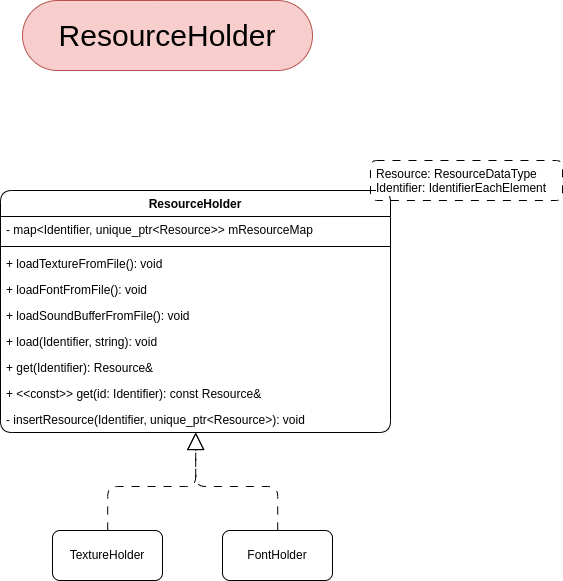

The diagram above was exported from draw.io. Its source (the exported page's mxGraphModel, read from the mxfile embedded in the PNG):
<mxGraphModel dx="5900" dy="6652" grid="1" gridSize="10" guides="1" tooltips="1" connect="1" arrows="1" fold="1" page="1" pageScale="1" pageWidth="850" pageHeight="1100" math="0" shadow="0">
  <root>
    <mxCell id="0" />
    <mxCell id="1" parent="0" />
    <mxCell id="2" value="ResourceHolder" style="swimlane;fontStyle=1;align=center;verticalAlign=top;childLayout=stackLayout;horizontal=1;startSize=26;horizontalStack=0;resizeParent=1;resizeParentMax=0;resizeLast=0;collapsible=1;marginBottom=0;whiteSpace=wrap;html=1;rounded=1;" vertex="1" parent="1">
      <mxGeometry x="3548" y="430" width="390" height="242" as="geometry" />
    </mxCell>
    <mxCell id="3" value="- map&amp;lt;Identifier, unique_ptr&amp;lt;Resource&amp;gt;&amp;gt; mResourceMap" style="text;strokeColor=none;fillColor=none;align=left;verticalAlign=top;spacingLeft=4;spacingRight=4;overflow=hidden;rotatable=0;points=[[0,0.5],[1,0.5]];portConstraint=eastwest;whiteSpace=wrap;html=1;" vertex="1" parent="2">
      <mxGeometry y="26" width="390" height="26" as="geometry" />
    </mxCell>
    <mxCell id="4" value="" style="line;strokeWidth=1;fillColor=none;align=left;verticalAlign=middle;spacingTop=-1;spacingLeft=3;spacingRight=3;rotatable=0;labelPosition=right;points=[];portConstraint=eastwest;strokeColor=inherit;" vertex="1" parent="2">
      <mxGeometry y="52" width="390" height="8" as="geometry" />
    </mxCell>
    <mxCell id="5" value="+ loadTextureFromFile(): void" style="text;strokeColor=none;fillColor=none;align=left;verticalAlign=top;spacingLeft=4;spacingRight=4;overflow=hidden;rotatable=0;points=[[0,0.5],[1,0.5]];portConstraint=eastwest;whiteSpace=wrap;html=1;" vertex="1" parent="2">
      <mxGeometry y="60" width="390" height="26" as="geometry" />
    </mxCell>
    <mxCell id="6" value="+ loadFontFromFile(): void" style="text;strokeColor=none;fillColor=none;align=left;verticalAlign=top;spacingLeft=4;spacingRight=4;overflow=hidden;rotatable=0;points=[[0,0.5],[1,0.5]];portConstraint=eastwest;whiteSpace=wrap;html=1;" vertex="1" parent="2">
      <mxGeometry y="86" width="390" height="26" as="geometry" />
    </mxCell>
    <mxCell id="7" value="+ loadSoundBufferFromFile(): void" style="text;strokeColor=none;fillColor=none;align=left;verticalAlign=top;spacingLeft=4;spacingRight=4;overflow=hidden;rotatable=0;points=[[0,0.5],[1,0.5]];portConstraint=eastwest;whiteSpace=wrap;html=1;" vertex="1" parent="2">
      <mxGeometry y="112" width="390" height="26" as="geometry" />
    </mxCell>
    <mxCell id="8" value="+ load(Identifier, string): void" style="text;strokeColor=none;fillColor=none;align=left;verticalAlign=top;spacingLeft=4;spacingRight=4;overflow=hidden;rotatable=0;points=[[0,0.5],[1,0.5]];portConstraint=eastwest;whiteSpace=wrap;html=1;" vertex="1" parent="2">
      <mxGeometry y="138" width="390" height="26" as="geometry" />
    </mxCell>
    <mxCell id="9" value="+ get(Identifier): Resource&amp;amp;" style="text;strokeColor=none;fillColor=none;align=left;verticalAlign=top;spacingLeft=4;spacingRight=4;overflow=hidden;rotatable=0;points=[[0,0.5],[1,0.5]];portConstraint=eastwest;whiteSpace=wrap;html=1;" vertex="1" parent="2">
      <mxGeometry y="164" width="390" height="26" as="geometry" />
    </mxCell>
    <mxCell id="10" value="+ &amp;lt;&amp;lt;const&amp;gt;&amp;gt; get(id: Identifier): const Resource&amp;amp;" style="text;strokeColor=none;fillColor=none;align=left;verticalAlign=top;spacingLeft=4;spacingRight=4;overflow=hidden;rotatable=0;points=[[0,0.5],[1,0.5]];portConstraint=eastwest;whiteSpace=wrap;html=1;" vertex="1" parent="2">
      <mxGeometry y="190" width="390" height="26" as="geometry" />
    </mxCell>
    <mxCell id="11" value="- insertResource(Identifier, unique_ptr&amp;lt;Resource&amp;gt;): void" style="text;strokeColor=none;fillColor=none;align=left;verticalAlign=top;spacingLeft=4;spacingRight=4;overflow=hidden;rotatable=0;points=[[0,0.5],[1,0.5]];portConstraint=eastwest;whiteSpace=wrap;html=1;" vertex="1" parent="2">
      <mxGeometry y="216" width="390" height="26" as="geometry" />
    </mxCell>
    <mxCell id="12" value="Resource: ResourceDataType&lt;br&gt;Identifier: IdentifierEachElement" style="text;strokeColor=default;fillColor=none;align=left;verticalAlign=top;spacingLeft=4;spacingRight=4;overflow=hidden;rotatable=0;points=[[0,0.5],[1,0.5]];portConstraint=eastwest;whiteSpace=wrap;html=1;dashed=1;dashPattern=8 8;labelBackgroundColor=default;rounded=1;" vertex="1" parent="1">
      <mxGeometry x="3918" y="400" width="192" height="40" as="geometry" />
    </mxCell>
    <mxCell id="13" style="edgeStyle=orthogonalEdgeStyle;rounded=0;orthogonalLoop=1;jettySize=auto;html=1;exitX=0.5;exitY=1;exitDx=0;exitDy=0;" edge="1" parent="1">
      <mxGeometry relative="1" as="geometry">
        <mxPoint x="3748" y="690" as="sourcePoint" />
        <mxPoint x="3748" y="690" as="targetPoint" />
      </mxGeometry>
    </mxCell>
    <mxCell id="14" value="ResourceHolder" style="text;html=1;strokeColor=#b85450;fillColor=#f8cecc;align=center;verticalAlign=middle;whiteSpace=wrap;rounded=1;fontSize=30;fontFamily=Helvetica;arcSize=50;" vertex="1" parent="1">
      <mxGeometry x="3570" y="240" width="290" height="70" as="geometry" />
    </mxCell>
    <mxCell id="15" style="edgeStyle=orthogonalEdgeStyle;shape=connector;curved=0;rounded=1;orthogonalLoop=1;jettySize=auto;html=1;labelBackgroundColor=default;strokeColor=default;align=center;verticalAlign=middle;fontFamily=Helvetica;fontSize=11;fontColor=default;endArrow=block;startSize=26;endFill=0;endSize=15;dashed=1;dashPattern=8 8;" edge="1" source="16" target="2" parent="1">
      <mxGeometry relative="1" as="geometry" />
    </mxCell>
    <mxCell id="16" value="TextureHolder" style="html=1;whiteSpace=wrap;rounded=1;" vertex="1" parent="1">
      <mxGeometry x="3600" y="770" width="110" height="50" as="geometry" />
    </mxCell>
    <mxCell id="17" style="edgeStyle=orthogonalEdgeStyle;shape=connector;curved=0;rounded=1;orthogonalLoop=1;jettySize=auto;html=1;labelBackgroundColor=default;strokeColor=default;align=center;verticalAlign=middle;fontFamily=Helvetica;fontSize=11;fontColor=default;endArrow=block;startSize=26;endFill=0;endSize=15;dashed=1;dashPattern=8 8;" edge="1" source="18" target="2" parent="1">
      <mxGeometry relative="1" as="geometry" />
    </mxCell>
    <mxCell id="18" value="FontHolder" style="html=1;whiteSpace=wrap;rounded=1;" vertex="1" parent="1">
      <mxGeometry x="3770" y="770" width="110" height="50" as="geometry" />
    </mxCell>
  </root>
</mxGraphModel>